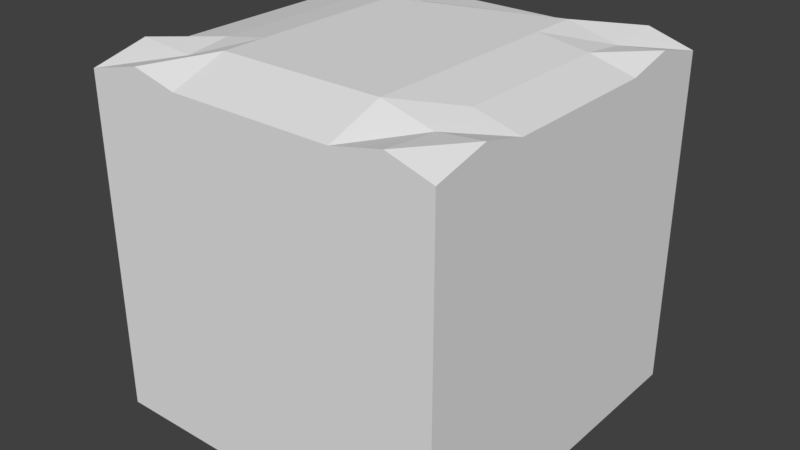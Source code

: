 # Source: tile.blend  (saved by Blender 2.79.0; exported with 4.5.12 LTS)
import bpy
from mathutils import Matrix  # noqa: F401  (used for matrix-valued properties, if any)

bpy.ops.wm.read_factory_settings(use_empty=True)
scene = bpy.context.scene
scene.name = 'Scene'

# ---- collections
col_collection_1 = bpy.data.collections.new('Collection 1'); scene.collection.children.link(col_collection_1)

# ---- materials (node trees are filled in below, after node groups)
mat_material = bpy.data.materials.new('Material')
mat_material.alpha_threshold = 0.0
mat_material.use_transparent_shadow = False
mat_material.roughness = 0.5
mat_material.line_color = (0.0, 0.0, 0.0, 1.0)

# ---- material node trees

# ---- world
world_world = bpy.data.worlds.new('World'); scene.world = world_world
world_world.color = (0.05088, 0.05088, 0.05088)
world_world.use_sun_shadow = False
world_world.sun_shadow_jitter_overblur = 0.0
world_world.cycles.sampling_method = 'MANUAL'

# ---- meshes
me_cube = bpy.data.meshes.new('Cube')
me_cube.from_pydata([(0.473, -1.0, 0.6179), (0.473, 1.0, 0.6179), (0.7541, -1.0, 0.6705), (0.7541, 1.0, 0.6705), (-0.4415, 1.0, 0.6179), (-0.4415, -1.0, 0.6179), (-0.6911, -1.0, 0.6705), (-0.6911, 1.0, 0.6705), (-1.0, 0.4384, 0.6179), (1.0, 0.4384, 0.6179), (1.0, -0.4493, 0.6179), (-1.0, -0.4493, 0.6179), (-1.0, 0.7011, 0.6705), (1.0, 0.7011, 0.6705), (1.0, -0.6932, 0.6705), (-1.0, -0.6932, 0.6705), (-1.0, 1.0, 0.6059), (-1.0, -1.0, 0.6059), (1.0, -1.0, 0.6059), (1.0, 1.0, 0.6059), (0.473, 0.4384, 1.0), (0.473, -0.4493, 1.0), (0.473, 0.7011, 1.0), (0.473, -0.6932, 1.0), (0.473, 0.4384, -1.0), (0.473, -0.4493, -1.0), (0.473, 0.7011, -1.0), (0.473, -0.6932, -1.0), (0.473, -1.0, 0.891), (0.473, 1.0, 0.891), (0.473, -1.0, -1.0), (0.473, 1.0, -1.0), (0.7541, 0.4384, -1.0), (0.7541, -0.4493, -1.0), (0.7541, 0.7011, -1.0), (0.7541, -0.6932, -1.0), (0.7541, -1.0, 0.9523), (0.7541, 1.0, 0.9523), (0.7541, -1.0, -1.0), (0.7541, 1.0, -1.0), (0.7541, 0.4384, 0.957), (0.7541, -0.4493, 0.957), (0.7541, 0.7011, 0.926), (0.7541, -0.6932, 0.926), (-0.4415, 0.4384, -1.0), (-0.4415, -0.4493, -1.0), (-0.4415, 0.7011, -1.0), (-0.4415, -0.6932, -1.0), (-0.4415, -1.0, 0.891), (-0.4415, 1.0, 0.891), (-0.4415, -1.0, -1.0), (-0.4415, 1.0, -1.0), (-0.4415, 0.4384, 1.0), (-0.4415, -0.4493, 1.0), (-0.4415, 0.7011, 0.926), (-0.4415, -0.6932, 1.0), (-0.6911, 0.4384, -1.0), (-0.6911, 0.4384, 0.957), (-0.6911, -0.4493, 0.957), (-0.6911, -0.4493, -1.0), (-0.6911, 0.7011, 1.0), (-0.6911, 0.7011, -1.0), (-0.6911, -0.6932, -1.0), (-0.6911, -0.6932, 0.926), (-0.6911, -1.0, 0.9523), (-0.6911, 1.0, 0.9523), (-0.6911, -1.0, -1.0), (-0.6911, 1.0, -1.0), (1.0, 0.4384, 0.891), (1.0, 0.4384, -1.0), (-1.0, 0.4384, 0.891), (-1.0, 0.4384, -1.0), (-1.0, -0.4493, 0.891), (-1.0, -0.4493, -1.0), (1.0, -0.4493, 0.891), (1.0, -0.4493, -1.0), (1.0, 0.7011, 0.9523), (1.0, 0.7011, -1.0), (-1.0, 0.7011, 0.9523), (-1.0, 0.7011, -1.0), (-1.0, -0.6932, 0.9523), (1.0, -0.6932, 0.9523), (-1.0, -0.6932, -1.0), (1.0, -0.6932, -1.0), (-1.0, 1.0, 0.8768), (-1.0, -1.0, 0.8768), (1.0, -1.0, 0.8768), (1.0, 1.0, 0.8768), (-1.0, 1.0, -1.0), (-1.0, -1.0, -1.0), (1.0, -1.0, -1.0), (1.0, 1.0, -1.0)], [], [(83, 14, 18, 90), (66, 6, 17, 89), (79, 12, 16, 88), (65, 7, 16, 84), (89, 17, 15, 82), (75, 10, 14, 83), (91, 19, 13, 77), (71, 8, 12, 79), (82, 15, 11, 73), (69, 9, 10, 75), (77, 13, 9, 69), (73, 11, 8, 71), (49, 4, 7, 65), (50, 5, 6, 66), (30, 0, 5, 50), (29, 1, 4, 49), (87, 19, 3, 37), (90, 18, 2, 38), (37, 3, 1, 29), (38, 2, 0, 30), (35, 38, 30, 27), (43, 23, 28, 36), (2, 36, 28, 0), (3, 39, 31, 1), (41, 21, 23, 43), (33, 35, 27, 25), (39, 34, 26, 31), (37, 29, 22, 42), (32, 33, 25, 24), (40, 20, 21, 41), (42, 22, 20, 40), (34, 32, 24, 26), (83, 90, 38, 35), (81, 43, 36, 86), (18, 86, 36, 2), (19, 91, 39, 3), (74, 41, 43, 81), (75, 83, 35, 33), (91, 77, 34, 39), (87, 37, 42, 76), (69, 75, 33, 32), (68, 40, 41, 74), (76, 42, 40, 68), (77, 69, 32, 34), (26, 24, 44, 46), (22, 54, 52, 20), (20, 52, 53, 21), (24, 25, 45, 44), (29, 49, 54, 22), (31, 26, 46, 51), (25, 27, 47, 45), (21, 53, 55, 23), (1, 31, 51, 4), (0, 28, 48, 5), (23, 55, 48, 28), (27, 30, 50, 47), (47, 50, 66, 62), (55, 63, 64, 48), (5, 48, 64, 6), (4, 51, 67, 7), (53, 58, 63, 55), (45, 47, 62, 59), (51, 46, 61, 67), (49, 65, 60, 54), (44, 45, 59, 56), (52, 57, 58, 53), (54, 60, 57, 52), (46, 44, 56, 61), (11, 72, 70, 8), (61, 56, 71, 79), (60, 78, 70, 57), (13, 76, 68, 9), (9, 68, 74, 10), (57, 70, 72, 58), (56, 59, 73, 71), (15, 80, 72, 11), (8, 70, 78, 12), (19, 87, 76, 13), (65, 84, 78, 60), (67, 61, 79, 88), (59, 62, 82, 73), (58, 72, 80, 63), (10, 74, 81, 14), (17, 85, 80, 15), (7, 67, 88, 16), (12, 78, 84, 16), (6, 64, 85, 17), (14, 81, 86, 18), (63, 80, 85, 64), (62, 66, 89, 82)])
_uv = me_cube.uv_layers.new(name='UVMap')
_uv.uv.foreach_set('vector', [0.4806, 0.4487, 0.6965, 0.4487, 0.6882, 0.4884, 0.4806, 0.4884, 0.262, 0.4884, 0.262, 0.7043, 0.2221, 0.6959, 0.2221, 0.4884, 0.2221, 0.2685, 0.006199, 0.2685, 0.01455, 0.2299, 0.2221, 0.2299, 0.6099, 0.9298, 0.5971, 0.9827, 0.5324, 0.961, 0.5648, 0.9285, 0.2221, 0.4884, 0.01455, 0.4884, 0.006199, 0.4487, 0.2221, 0.4487, 0.4806, 0.4172, 0.6897, 0.4172, 0.6965, 0.4487, 0.4806, 0.4487, 0.4806, 0.2299, 0.6882, 0.2299, 0.6965, 0.2685, 0.4806, 0.2685, 0.2221, 0.3024, 0.01299, 0.3024, 0.006199, 0.2685, 0.2221, 0.2685, 0.2221, 0.4487, 0.006199, 0.4487, 0.01299, 0.4172, 0.2221, 0.4172, 0.4806, 0.3024, 0.6897, 0.3024, 0.6897, 0.4172, 0.4806, 0.4172, 0.4806, 0.2685, 0.6965, 0.2685, 0.6897, 0.3024, 0.4806, 0.3024, 0.2221, 0.4172, 0.01299, 0.4172, 0.01299, 0.3024, 0.2221, 0.3024, 0.6537, 0.9424, 0.6495, 0.9987, 0.5971, 0.9827, 0.6099, 0.9298, 0.2943, 0.4884, 0.2943, 0.6975, 0.262, 0.7043, 0.262, 0.4884, 0.4125, 0.4884, 0.4125, 0.6975, 0.2943, 0.6975, 0.2943, 0.4884, 0.8366, 0.944, 0.8413, 1.001, 0.6495, 0.9987, 0.6537, 0.9424, 0.9233, 0.9309, 0.9569, 0.964, 0.9019, 0.9834, 0.8873, 0.9313, 0.4806, 0.4884, 0.4806, 0.6959, 0.4488, 0.7043, 0.4488, 0.4884, 0.8873, 0.9313, 0.9019, 0.9834, 0.8413, 1.001, 0.8366, 0.944, 0.4488, 0.4884, 0.4488, 0.7043, 0.4125, 0.6975, 0.4125, 0.4884, 0.4488, 0.4487, 0.4488, 0.4884, 0.4125, 0.4884, 0.4125, 0.4487, 0.8834, 0.6167, 0.8315, 0.6183, 0.836, 0.5553, 0.8871, 0.5678, 0.9017, 0.515, 0.8871, 0.5678, 0.836, 0.5553, 0.84, 0.498, 0.4488, 0.01395, 0.4488, 0.2299, 0.4125, 0.2299, 0.4125, 0.02074, 0.8864, 0.6626, 0.8321, 0.6639, 0.8315, 0.6183, 0.8834, 0.6167, 0.4488, 0.4172, 0.4488, 0.4487, 0.4125, 0.4487, 0.4125, 0.4172, 0.4488, 0.2299, 0.4488, 0.2685, 0.4125, 0.2685, 0.4125, 0.2299, 0.8873, 0.9313, 0.8366, 0.944, 0.8322, 0.8828, 0.8834, 0.8842, 0.4488, 0.3024, 0.4488, 0.4172, 0.4125, 0.4172, 0.4125, 0.3024, 0.8865, 0.8355, 0.8327, 0.8343, 0.8321, 0.6639, 0.8864, 0.6626, 0.8834, 0.8842, 0.8322, 0.8828, 0.8327, 0.8343, 0.8865, 0.8355, 0.4488, 0.2685, 0.4488, 0.3024, 0.4125, 0.3024, 0.4125, 0.2685, 0.4806, 0.4487, 0.4806, 0.4884, 0.4488, 0.4884, 0.4488, 0.4487, 0.9243, 0.6142, 0.8834, 0.6167, 0.8871, 0.5678, 0.9236, 0.5681, 0.9575, 0.5346, 0.9236, 0.5681, 0.8871, 0.5678, 0.9017, 0.515, 0.4806, 0.0223, 0.4806, 0.2299, 0.4488, 0.2299, 0.4488, 0.01395, 0.9371, 0.6584, 0.8864, 0.6626, 0.8834, 0.6167, 0.9243, 0.6142, 0.4806, 0.4172, 0.4806, 0.4487, 0.4488, 0.4487, 0.4488, 0.4172, 0.4806, 0.2299, 0.4806, 0.2685, 0.4488, 0.2685, 0.4488, 0.2299, 0.9233, 0.9309, 0.8873, 0.9313, 0.8834, 0.8842, 0.9238, 0.8863, 0.4806, 0.3024, 0.4806, 0.4172, 0.4488, 0.4172, 0.4488, 0.3024, 0.9364, 0.8392, 0.8865, 0.8355, 0.8864, 0.6626, 0.9371, 0.6584, 0.9238, 0.8863, 0.8834, 0.8842, 0.8865, 0.8355, 0.9364, 0.8392, 0.4806, 0.2685, 0.4806, 0.3024, 0.4488, 0.3024, 0.4488, 0.2685, 0.4125, 0.2685, 0.4125, 0.3024, 0.2943, 0.3024, 0.2943, 0.2685, 0.8322, 0.8828, 0.6592, 0.8861, 0.6588, 0.8342, 0.8327, 0.8343, 0.8327, 0.8343, 0.6588, 0.8342, 0.6586, 0.6648, 0.8321, 0.6639, 0.4125, 0.3024, 0.4125, 0.4172, 0.2943, 0.4172, 0.2943, 0.3024, 0.8366, 0.944, 0.6537, 0.9424, 0.6592, 0.8861, 0.8322, 0.8828, 0.4125, 0.2299, 0.4125, 0.2685, 0.2943, 0.2685, 0.2943, 0.2299, 0.4125, 0.4172, 0.4125, 0.4487, 0.2943, 0.4487, 0.2943, 0.4172, 0.8321, 0.6639, 0.6586, 0.6648, 0.6583, 0.6192, 0.8315, 0.6183, 0.4125, 0.02074, 0.4125, 0.2299, 0.2943, 0.2299, 0.2943, 0.02074, 0.84, 0.498, 0.836, 0.5553, 0.6521, 0.5579, 0.6468, 0.5009, 0.8315, 0.6183, 0.6583, 0.6192, 0.6521, 0.5579, 0.836, 0.5553, 0.4125, 0.4487, 0.4125, 0.4884, 0.2943, 0.4884, 0.2943, 0.4487, 0.2943, 0.4487, 0.2943, 0.4884, 0.262, 0.4884, 0.262, 0.4487, 0.6583, 0.6192, 0.6122, 0.619, 0.6067, 0.5703, 0.6521, 0.5579, 0.6468, 0.5009, 0.6521, 0.5579, 0.6067, 0.5703, 0.5937, 0.5175, 0.2943, 0.02074, 0.2943, 0.2299, 0.262, 0.2299, 0.262, 0.01395, 0.6586, 0.6648, 0.6108, 0.6643, 0.6122, 0.619, 0.6583, 0.6192, 0.2943, 0.4172, 0.2943, 0.4487, 0.262, 0.4487, 0.262, 0.4172, 0.2943, 0.2299, 0.2943, 0.2685, 0.262, 0.2685, 0.262, 0.2299, 0.6537, 0.9424, 0.6099, 0.9298, 0.613, 0.8819, 0.6592, 0.8861, 0.2943, 0.3024, 0.2943, 0.4172, 0.262, 0.4172, 0.262, 0.3024, 0.6588, 0.8342, 0.6106, 0.8339, 0.6108, 0.6643, 0.6586, 0.6648, 0.6592, 0.8861, 0.613, 0.8819, 0.6106, 0.8339, 0.6588, 0.8342, 0.2943, 0.2685, 0.2943, 0.3024, 0.262, 0.3024, 0.262, 0.2685, 0.4941, 0.6571, 0.5505, 0.6605, 0.5501, 0.8386, 0.4941, 0.843, 0.262, 0.2685, 0.262, 0.3024, 0.2221, 0.3024, 0.2221, 0.2685, 0.613, 0.8819, 0.5635, 0.8846, 0.5501, 0.8386, 0.6106, 0.8339, 0.9778, 0.8991, 0.9238, 0.8863, 0.9364, 0.8392, 0.9936, 0.8429, 0.9936, 0.8429, 0.9364, 0.8392, 0.9371, 0.6584, 0.9946, 0.6543, 0.6106, 0.8339, 0.5501, 0.8386, 0.5505, 0.6605, 0.6108, 0.6643, 0.262, 0.3024, 0.262, 0.4172, 0.2221, 0.4172, 0.2221, 0.3024, 0.5091, 0.6058, 0.5623, 0.6175, 0.5505, 0.6605, 0.4941, 0.6571, 0.4941, 0.843, 0.5501, 0.8386, 0.5635, 0.8846, 0.5107, 0.8981, 0.9569, 0.964, 0.9233, 0.9309, 0.9238, 0.8863, 0.9778, 0.8991, 0.6099, 0.9298, 0.5648, 0.9285, 0.5635, 0.8846, 0.613, 0.8819, 0.262, 0.2299, 0.262, 0.2685, 0.2221, 0.2685, 0.2221, 0.2299, 0.262, 0.4172, 0.262, 0.4487, 0.2221, 0.4487, 0.2221, 0.4172, 0.6108, 0.6643, 0.5505, 0.6605, 0.5623, 0.6175, 0.6122, 0.619, 0.9946, 0.6543, 0.9371, 0.6584, 0.9243, 0.6142, 0.9789, 0.6016, 0.5292, 0.5408, 0.5624, 0.5726, 0.5623, 0.6175, 0.5091, 0.6058, 0.262, 0.01395, 0.262, 0.2299, 0.2221, 0.2299, 0.2221, 0.0223, 0.5107, 0.8981, 0.5635, 0.8846, 0.5648, 0.9285, 0.5324, 0.961, 0.5937, 0.5175, 0.6067, 0.5703, 0.5624, 0.5726, 0.5292, 0.5408, 0.9789, 0.6016, 0.9243, 0.6142, 0.9236, 0.5681, 0.9575, 0.5346, 0.6122, 0.619, 0.5623, 0.6175, 0.5624, 0.5726, 0.6067, 0.5703, 0.262, 0.4487, 0.262, 0.4884, 0.2221, 0.4884, 0.2221, 0.4487])
me_cube.materials.append(mat_material)
me_cube.use_remesh_preserve_volume = False
me_cube.use_remesh_preserve_attributes = False
me_cube.use_mirror_vertex_groups = False
me_cube.update()

# ---- objects
ob_cube = bpy.data.objects.new('Cube', me_cube)

# ---- transforms, parenting, visibility, modifiers, constraints
ob_cube.location = (0.0, 0.0, 0.0)
ob_cube.lock_rotations_4d = False
ob_cube.empty_display_type = 'ARROWS'
ob_cube.lineart.crease_threshold = 0.0

# ---- collection membership
col_collection_1.objects.link(ob_cube)

# ---- scene / render settings (as saved in the file)
scene.frame_start = 1; scene.frame_end = 250; scene.frame_set(1)
scene.render.engine = 'BLENDER_EEVEE_NEXT'
scene.render.resolution_percentage = 50
scene.render.dither_intensity = 0.0
scene.cycles.use_denoising = False
scene.cycles.samples = 128
scene.cycles.sampling_pattern = 'TABULATED_SOBOL'
scene.cycles.use_adaptive_sampling = False
scene.cycles.use_light_tree = False
scene.cycles.blur_glossy = 0.0
scene.cycles.sample_clamp_indirect = 0.0
scene.view_settings.view_transform = 'Standard'
bpy.context.view_layer.update()

# ---- added for rendering (the .blend has no active camera and no usable light): camera, sun
cam_auto = bpy.data.cameras.new('AutoCamera')
cam_auto.lens = 50.0
cam_auto.sensor_width = 36.0
cam_auto.clip_end = 1000.0
ob_auto_camera = bpy.data.objects.new('AutoCamera', cam_auto)
scene.collection.objects.link(ob_auto_camera)
ob_auto_camera.location = (3.20507, -3.84609, 2.56406)
ob_auto_camera.rotation_euler = (1.09748, -7.21219e-08, 0.694738)
scene.camera = ob_auto_camera
light_auto_sun = bpy.data.lights.new('AutoSun', 'SUN')
light_auto_sun.energy = 3.0
light_auto_sun.angle = 0.0523599
ob_auto_sun = bpy.data.objects.new('AutoSun', light_auto_sun)
scene.collection.objects.link(ob_auto_sun)
ob_auto_sun.rotation_euler = (0.872665, 0.174533, 0.523599)
bpy.context.view_layer.update()
